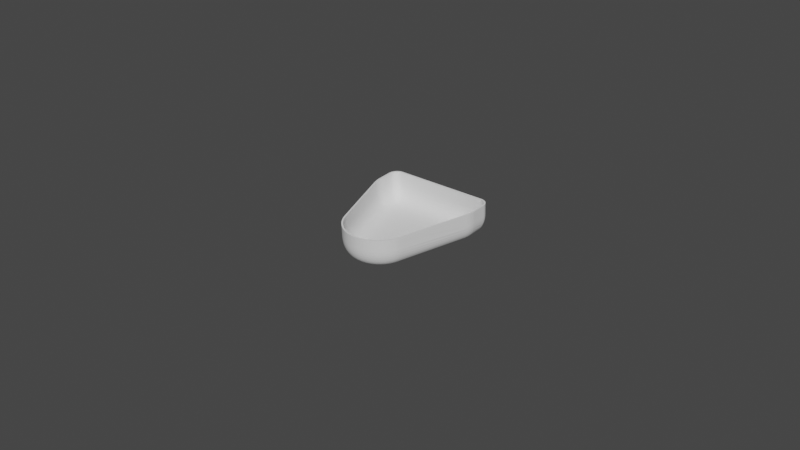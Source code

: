 # Source: smg_tactip_skin.blend  (saved by Blender 2.92.15; exported with 4.5.12 LTS)
import bpy
from mathutils import Matrix  # noqa: F401  (used for matrix-valued properties, if any)

bpy.ops.wm.read_factory_settings(use_empty=True)
scene = bpy.context.scene
scene.name = 'Scene'

# ---- collections
col_collection = bpy.data.collections.new('Collection'); scene.collection.children.link(col_collection)

# ---- world
world_world = bpy.data.worlds.new('World'); scene.world = world_world
world_world.use_nodes = True; world_world.node_tree.nodes.clear()
_N = world_world.node_tree.nodes; _L = world_world.node_tree.links
n0 = _N.new('ShaderNodeOutputWorld'); n0.name = 'World Output'; n0.location = (300, 300)
n1 = _N.new('ShaderNodeBackground'); n1.name = 'Background'; n1.location = (10, 300)
n1.inputs[0].default_value = (0.05088, 0.05088, 0.05088, 1.0)
_L.new(n1.outputs[0], n0.inputs[0])
n0.is_active_output = True
world_world.color = (0.05088, 0.05088, 0.05088)
world_world.use_sun_shadow = False
world_world.sun_shadow_jitter_overblur = 0.0

# ---- meshes
me_tb_skin_1_001 = bpy.data.meshes.new('TB skin-1.001')
me_tb_skin_1_001.from_pydata([(20.49, 2.728, -3.195), (20.49, 2.572, -15.32), (20.49, 4.981, -15.18), (20.49, 6.385, -3.195), (20.49, 5.987, -15.21), (20.38, 6.385, -16.03), (20.46, 5.685, -15.67), (20.49, 6.385, -15.44), (20.29, 2.775, -16.28), (20.06, 6.385, -16.77), (20.08, 2.771, -16.72), (19.41, 6.385, -17.52), (19.44, 2.769, -17.48), (19.04, 2.77, -17.77), (18.56, 6.385, -18.01), (18.12, 2.777, -18.13), (17.72, 6.385, -18.19), (17.63, 2.744, -18.19), (20.49, 6.385, 14.93), (20.44, 6.385, 15.37), (18.39, 6.385, 17.68), (20.26, 6.385, 15.98), (19.27, 6.385, 17.24), (19.89, 6.385, 16.63), (-13.2, 6.385, -9.847), (-14.32, 6.385, -9.105), (-15.17, 6.385, -8.373), (-15.99, 6.385, -7.541), (-16.79, 6.385, -6.493), (-17.34, 6.385, -5.597), (-17.75, 6.385, -4.763), (-18.1, 6.385, -3.906), (-18.4, 6.385, -2.893), (-18.65, 6.385, -1.594), (-18.73, 6.385, -0.4532), (-18.71, 6.385, 0.4605), (-18.59, 6.385, 1.556), (-18.34, 6.385, 2.745), (-18.03, 6.385, 3.687), (-17.64, 6.385, 4.623), (-17.06, 6.385, 5.689), (-16.35, 6.385, 6.712), (-15.7, 6.385, 7.454), (-15.19, 6.385, 7.974), (-14.46, 6.385, 8.599), (12.82, 6.385, -18.19), (11.75, 6.385, -18.09), (10.42, 6.385, -17.82), (-11.4, 6.385, -10.69), (-12.28, 6.385, -10.33), (-13.62, 6.385, 9.199), (-12.44, 6.385, 9.872), (-11.41, 6.385, 10.3), (10.24, 6.385, 17.37), (11.29, 6.385, 17.63), (12.61, 6.385, 17.8), (17.64, 6.385, 17.81), (20.49, 2.813, 14.97), (20.5, 5.991, 14.79), (20.47, 5.823, 15.18), (20.45, 5.541, 15.31), (20.46, 5.257, 15.26), (20.43, 2.791, 15.42), (20.48, 5.046, 15.06), (20.07, 2.77, 16.35), (19.02, 2.771, 17.39), (18.58, 2.775, 17.6), (17.65, 2.661, 17.8), (13.95, 4.983, 17.81), (12.93, 2.585, 17.8), (17.38, 5.327, 17.81), (17.22, 5.106, 17.81), (17.02, 4.995, 17.81), (13.57, 5.092, 17.81), (16.78, 4.994, 17.81), (13.75, 5.004, 17.81), (17.1, 5.944, 17.81), (16.9, 5.987, 17.81), (13.93, 5.988, 17.81), (17.26, 5.828, 17.81), (17.38, 5.627, 17.81), (13.44, 5.704, 17.81), (13.64, 5.926, 17.81), (13.43, 5.281, 17.81), (13.39, 5.476, 17.81), (10.29, 2.954, 17.38), (12.18, 2.549, 17.75), (11.35, 2.943, 17.64), (-11.18, 5.023, -10.77), (-11.07, 2.531, -10.81), (-18.72, 5.547, -0.692), (-18.73, 5.067, -0.4803), (-18.72, 5.148, 0.1814), (-18.73, 4.986, -0.252), (-18.72, 5.417, 0.3099), (-18.71, 2.808, 0.5075), (-18.73, 5.925, 0.05748), (-17.96, 5.152, 3.888), (-18.0, 5.334, 3.788), (-17.97, 5.771, 3.848), (-17.88, 5.958, 4.068), (-17.7, 5.064, 4.49), (-17.64, 2.566, 4.617), (-17.6, 5.448, 4.694), (-17.31, 2.507, 5.255), (-17.77, 5.979, 4.328), (-12.07, 2.356, 10.03), (-11.63, 2.902, 10.22), (-11.85, 5.454, 10.13), (-11.78, 5.725, 10.16), (-11.24, 4.996, 10.36), (-11.5, 5.001, 10.26), (-11.13, 5.925, 10.4), (-10.95, 5.716, 10.46), (-10.89, 5.415, 10.48), (-15.37, 5.028, 7.792), (-15.52, 2.798, 7.649), (-15.57, 5.548, 7.59), (-15.39, 5.925, 7.773), (-15.19, 4.981, 7.968), (-14.94, 5.81, 8.198), (-14.86, 5.637, 8.262), (-14.85, 5.39, 8.274), (-14.81, 2.852, 8.308), (-15.05, 5.937, 8.093), (-17.68, 2.537, -4.918), (-17.6, 5.454, -5.081), (-17.62, 5.69, -5.043), (-17.85, 2.848, -4.529), (-17.9, 5.938, -4.407), (-18.0, 5.415, -4.156), (-17.96, 5.148, -4.276), (-17.69, 5.897, -4.895), (-17.8, 5.987, -4.656), (-10.91, 5.334, -10.86), (-10.97, 5.771, -10.84), (-11.14, 5.925, -10.78), (-11.68, 5.1, -10.58), (-11.7, 2.628, -10.58), (-11.42, 4.983, -10.69), (-11.74, 5.797, -10.56), (-11.57, 5.939, -10.63), (-14.82, 2.831, -8.694), (-14.84, 5.454, -8.67), (-14.91, 5.765, -8.611), (-15.03, 5.92, -8.5), (-15.11, 5.003, -8.432), (-15.32, 4.996, -8.236), (-15.54, 5.716, -8.014), (-15.4, 5.925, -8.153), (-12.46, 2.525, 9.847), (-13.91, 2.64, 9.0), (-16.7, 2.568, 6.224), (-17.12, 2.88, 5.594), (-18.62, 2.524, 1.341), (-18.67, 2.972, -1.376), (-18.44, 2.629, -2.699), (-18.24, 2.88, -3.461), (-16.88, 2.526, -6.342), (-14.13, 2.545, -9.23), (-13.42, 2.857, -9.712), (11.27, 2.95, -18.01), (12.17, 2.832, -18.14), (13.8, 4.985, -18.19), (13.75, 5.967, -18.19), (13.53, 5.128, -18.19), (16.88, 5.993, -18.19), (13.57, 5.874, -18.19), (13.43, 5.691, -18.19), (13.39, 5.395, -18.19), (13.98, 5.981, -18.19), (16.93, 4.977, -18.19), (17.21, 5.092, -18.19), (17.38, 5.34, -18.19), (17.37, 5.641, -18.19), (17.2, 5.888, -18.19), (-8.337, -3.614, -5.113), (11.99, -3.614, 11.19), (-10.73, -3.615, -3.805), (-11.33, -3.615, 2.71), (18.41, -2.54, 14.0), (18.9, -2.141, 14.13), (17.36, -0.7786, 17.15), (20.46, 1.972, 15.03), (17.47, 1.975, 17.78), (17.64, 1.432, 17.73), (20.47, 2.005, 14.78), (20.39, 1.181, 14.93), (17.54, 0.759, 17.63), (20.26, 0.4596, 14.65), (20.22, 0.3479, 14.87), (17.45, 0.2287, 17.51), (20.05, -0.2729, 14.67), (17.38, -0.3191, 17.34), (19.88, -0.6759, 14.72), (19.75, -0.9665, 14.52), (17.32, -1.115, 16.98), (19.56, -1.305, 14.47), (19.27, -1.723, 14.37), (17.19, -1.522, 16.73), (17.04, -1.802, 16.52), (16.96, -2.091, 16.26), (16.99, -2.354, 15.96), (16.78, -2.598, 15.63), (16.71, -2.831, 15.24), (17.99, -2.803, 13.85), (17.54, -3.019, 13.84), (16.51, -3.02, 14.85), (16.3, -3.177, 14.45), (16.04, -3.322, 13.96), (15.48, -3.516, 12.94), (15.06, -3.576, 12.16), (14.24, -3.612, 11.52), (14.66, -3.595, 12.05), (15.08, -3.565, 12.49), (15.65, -3.451, 13.38), (17.24, -2.571, 15.6), (17.27, -2.003, 16.31), (17.57, -1.726, 16.5), (17.7, -1.391, 16.73), (17.84, -0.955, 16.97), (18.0, -0.4105, 17.2), (17.68, -0.2631, 17.33), (17.91, 0.3074, 17.48), (18.0, 0.9278, 17.6), (18.06, 1.606, 17.69), (18.1, 2.528, 17.74), (17.17, -2.746, 15.29), (17.45, -2.293, 15.93), (17.75, -1.922, 16.26), (18.36, 0.238, 17.32), (18.46, 0.878, 17.46), (18.52, 1.395, 17.53), (18.56, 1.962, 17.57), (16.27, -3.348, 13.76), (16.62, -3.204, 14.27), (16.83, -3.052, 14.68), (17.08, -2.9, 14.99), (17.72, -2.352, 15.73), (18.05, -1.983, 16.04), (18.05, -1.48, 16.53), (18.23, -1.041, 16.78), (18.41, -0.4857, 17.01), (18.78, 0.1904, 17.1), (18.9, 0.8436, 17.24), (18.96, 1.37, 17.31), (19.0, 1.948, 17.36), (18.31, -1.525, 16.35), (18.62, -0.9538, 16.62), (18.84, -0.4331, 16.79), (16.08, -3.431, 13.29), (17.13, -3.094, 14.31), (17.33, -2.912, 14.8), (17.67, -2.671, 15.18), (17.97, -2.382, 15.51), (18.2, -2.103, 15.77), (18.49, -1.782, 15.95), (18.67, -1.31, 16.29), (19.01, -0.9196, 16.32), (19.17, -0.4703, 16.48), (19.17, 0.166, 16.82), (19.4, 0.9095, 16.88), (19.22, 0.9992, 17.05), (19.42, 1.869, 17.05), (19.43, 2.77, 17.1), (18.2, -2.382, 15.27), (18.46, -2.103, 15.51), (18.98, -1.311, 15.98), (19.51, 0.1653, 16.48), (19.64, 0.8254, 16.6), (19.71, 1.357, 16.67), (19.76, 1.94, 16.72), (15.65, -3.516, 12.7), (16.54, -3.349, 13.36), (16.79, -3.251, 13.85), (17.36, -3.015, 14.38), (17.64, -2.872, 14.6), (17.96, -2.664, 14.86), (18.42, -2.352, 15.02), (18.69, -2.069, 15.23), (18.77, -1.772, 15.66), (19.24, -1.276, 15.64), (19.3, -0.9033, 15.98), (19.48, -0.456, 16.13), (19.79, 0.1885, 16.09), (19.92, 0.8417, 16.21), (20.0, 1.368, 16.27), (20.05, 1.946, 16.32), (19.78, 2.769, 16.75), (18.14, -2.629, 14.65), (19.01, -1.727, 15.34), (19.55, -0.854, 15.61), (19.67, -0.4254, 15.84), (16.18, -3.431, 12.92), (17.0, -3.221, 13.6), (17.45, -3.036, 14.07), (17.96, -2.804, 14.19), (18.31, -2.571, 14.43), (18.62, -2.293, 14.76), (18.9, -2.003, 14.93), (19.22, -1.647, 15.01), (19.47, -1.206, 15.28), (19.74, -0.7731, 15.21), (19.83, -0.3794, 15.53), (20.01, 0.2346, 15.67), (20.14, 0.8746, 15.77), (20.21, 1.39, 15.83), (20.26, 1.958, 15.87), (20.29, 2.773, 15.9), (18.64, -2.355, 14.35), (19.0, -2.004, 14.58), (19.39, -1.525, 14.73), (19.64, -1.103, 14.89), (19.99, -0.2936, 15.1), (20.16, 0.3025, 15.22), (20.29, 0.9228, 15.31), (20.36, 1.423, 15.36), (20.41, 1.977, 15.4), (18.68, -2.33, -14.55), (20.06, -0.2306, -15.09), (20.46, 1.885, -3.195), (20.44, 1.594, -15.16), (20.46, 1.885, 2.806), (20.36, 1.007, -15.29), (20.22, 0.2905, -15.14), (19.86, -0.7367, -14.99), (19.66, -1.149, -14.88), (19.35, -1.622, -14.75), (19.02, -2.013, -14.69), (18.38, -2.557, -14.54), (17.94, -2.826, -14.42), (17.44, -3.063, -14.17), (16.96, -3.234, -13.87), (16.53, -3.347, -13.82), (15.75, -3.499, -13.26), (15.34, -3.549, -12.96), (20.49, 2.643, 2.806), (12.93, -1.944, 16.4), (13.17, 1.618, 17.75), (13.18, 0.8657, 17.65), (13.07, 0.0775, 17.48), (13.02, -0.6158, 17.23), (13.14, -1.092, 17.0), (13.06, -1.536, 16.73), (12.92, -2.271, 16.06), (13.1, -2.581, 15.66), (13.17, -2.881, 15.15), (13.16, -3.104, 14.65), (13.14, -3.299, 14.06), (13.03, -3.405, 13.62), (13.17, -3.522, 12.92), (13.13, -3.614, 11.4), (13.17, -3.59, 12.17), (16.2, -3.289, -14.46), (17.64, 1.987, -18.16), (20.43, 1.719, -15.52), (17.6, 1.389, -18.11), (17.52, 0.7295, -18.01), (17.49, 0.3064, -17.92), (17.41, -0.1419, -17.79), (17.33, -0.5145, -17.66), (17.2, -1.056, -17.41), (17.1, -1.568, -17.09), (16.95, -1.968, -16.76), (17.08, -2.228, -16.49), (16.88, -2.483, -16.18), (16.85, -2.694, -15.87), (15.33, -3.52, -13.32), (14.5, -3.603, -12.26), (13.82, -3.616, -11.55), (16.21, -3.422, -13.49), (18.28, -2.571, -14.94), (18.8, -2.205, -14.88), (19.08, -1.904, -15.01), (19.35, -1.562, -15.14), (19.64, -1.099, -15.29), (19.82, -0.7188, -15.39), (19.99, -0.2889, -15.5), (20.17, 0.3075, -15.61), (20.29, 0.9279, -15.7), (20.3, 1.411, -15.99), (20.34, 1.972, -16.03), (20.44, 2.594, -15.78), (17.98, -2.746, -14.87), (18.62, -2.293, -15.15), (18.99, -1.906, -15.37), (19.33, -1.44, -15.58), (19.57, -1.002, -15.74), (19.81, -0.4515, -15.91), (20.01, 0.238, -16.06), (20.14, 0.878, -16.16), (14.97, -3.579, -12.7), (17.0, -3.198, -14.25), (17.32, -3.061, -14.61), (17.68, -2.9, -14.78), (18.42, -2.352, -15.42), (18.78, -1.974, -15.68), (19.11, -1.512, -15.93), (19.35, -1.072, -16.11), (19.58, -0.5124, -16.31), (19.79, 0.1905, -16.48), (20.06, 1.062, -16.44), (20.16, 1.954, -16.49), (19.89, 1.007, -16.73), (19.9, 1.872, -16.92), (16.04, -3.424, -13.78), (17.49, -2.912, -15.03), (17.86, -2.671, -15.37), (18.2, -2.382, -15.67), (18.46, -2.103, -15.9), (18.7, -1.775, -16.12), (18.98, -1.31, -16.37), (19.16, -0.9154, -16.54), (19.33, -0.4663, -16.7), (19.51, 0.166, -16.87), (19.47, 0.8236, -17.17), (19.73, 0.9139, -16.91), (19.6, 1.681, -17.25), (19.79, 2.77, -17.13), (16.66, -3.255, -14.38), (17.96, -2.382, -15.9), (18.19, -2.103, -16.16), (18.42, -1.776, -16.4), (18.67, -1.311, -16.68), (18.84, -0.9156, -16.86), (19.0, -0.4669, -17.03), (19.17, 0.1654, -17.21), (19.41, 1.94, -17.46), (16.77, -3.166, -14.71), (17.06, -3.015, -15.06), (17.29, -2.872, -15.34), (17.55, -2.664, -15.66), (17.71, -2.352, -16.12), (17.91, -2.069, -16.39), (18.11, -1.74, -16.66), (18.33, -1.276, -16.94), (18.48, -0.8827, -17.13), (18.63, -0.4376, -17.31), (18.78, 0.1886, -17.49), (19.1, 0.8315, -17.49), (19.17, 1.361, -17.56), (19.0, 1.946, -17.74), (17.34, -2.629, -15.84), (18.68, 0.8562, -17.74), (18.74, 1.378, -17.81), (15.7, -3.451, -13.76), (15.99, -3.372, -14.14), (16.42, -3.152, -14.9), (16.63, -2.994, -15.29), (16.8, -2.86, -15.56), (17.29, -2.44, -16.17), (17.56, -2.1, -16.52), (17.78, -1.67, -16.88), (17.97, -1.206, -17.17), (18.1, -0.8173, -17.35), (18.22, -0.3793, -17.53), (18.36, 0.2346, -17.71), (18.37, 1.05, -17.91), (18.56, 1.958, -17.96), (18.59, 2.773, -17.99), (17.31, -1.904, -16.78), (17.43, -1.565, -17.05), (17.58, -1.103, -17.34), (17.69, -0.7212, -17.52), (17.79, -0.2936, -17.69), (17.91, 0.3025, -17.86), (18.0, 0.9228, -17.99), (18.05, 1.423, -18.06), (18.09, 1.977, -18.1), (10.18, 1.876, 17.31), (10.88, 2.144, 17.52), (12.64, 0.6573, 17.6), (12.69, 1.302, 17.71), (12.56, 1.898, 17.75), (11.95, -2.153, 16.11), (12.55, -2.571, 15.66), (12.6, -2.922, 15.05), (12.4, -3.134, 14.53), (12.42, -3.293, 14.04), (11.98, -3.439, 13.34), (12.5, -3.532, 12.8), (11.89, 0.6814, 17.53), (11.53, -2.472, 15.64), (11.59, -2.667, 15.36), (11.94, -2.922, 14.97), (11.63, 2.016, 17.66), (11.18, 0.6836, 17.41), (12.59, -0.03858, 17.42), (12.07, -0.03831, 17.37), (11.54, -0.03848, 17.3), (10.85, 0.319, 17.25), (10.88, -0.3856, 17.04), (10.25, 0.2747, 17.07), (10.29, -0.2868, 16.91), (12.26, -0.5481, 17.21), (11.59, -0.7204, 17.05), (12.62, -1.041, 17.02), (12.11, -1.041, 16.97), (11.64, -1.344, 16.72), (10.95, -1.041, 16.76), (11.04, -1.63, 16.4), (10.44, -1.275, 16.47), (12.43, -1.649, 16.62), (11.58, -1.835, 16.35), (10.73, -2.02, 15.96), (10.53, -1.697, 16.2), (10.95, -2.27, 15.76), (10.86, -2.605, 15.27), (11.35, -3.146, 14.28), (11.17, -2.983, 14.65), (11.46, -3.302, 13.81), (11.15, -2.816, 14.99), (11.56, -3.519, 12.68), (11.91, -3.591, 11.97), (12.13, 1.378, 17.67), (11.49, 1.325, 17.57), (10.79, 1.338, 17.43), (10.27, 0.9343, 17.22), (10.36, -0.8046, 16.71), (12.7, -3.592, -12.5), (12.73, -3.431, -13.87), (12.8, -3.315, -14.38), (12.83, -3.162, -14.87), (12.72, -2.94, -15.41), (12.96, -2.707, -15.85), (12.72, -2.422, -16.26), (12.72, -2.075, -16.66), (12.98, -1.678, -17.01), (12.95, -1.252, -17.3), (12.94, -0.8853, -17.49), (12.96, -0.4716, -17.68), (12.87, 0.1784, -17.89), (12.91, 0.9157, -18.05), (12.97, 1.698, -18.14), (12.95, 2.56, -18.19), (12.38, 2.007, -18.14), (10.19, 2.015, -17.71), (10.15, 2.706, -17.72), (10.16, -0.8596, -17.0), (10.33, -1.242, -16.84), (10.08, 0.1594, -17.37), (10.19, 0.6773, -17.54), (11.03, -3.194, -14.42), (11.01, -2.623, -15.68), (10.59, -2.395, -15.87), (10.42, -2.061, -16.21), (10.7, -2.806, -15.25), (10.87, -3.043, -14.79), (11.58, -3.427, -13.68), (11.18, -3.328, -14.0), (11.54, -3.525, -13.0), (11.78, -3.59, -12.3), (12.07, -3.614, -11.62), (10.14, 1.31, -17.63), (10.22, -0.4737, -17.2), (10.31, -1.681, -16.53), (10.73, 2.509, -17.88), (11.08, 0.6553, -17.77), (11.04, -2.019, -16.44), (11.13, -2.366, -16.08), (11.36, -2.922, -15.23), (11.72, -3.134, -14.8), (11.87, -3.293, -14.34), (12.53, -3.53, -13.22), (11.86, -2.366, -16.24), (12.21, -2.667, -15.86), (12.01, -2.922, -15.36), (11.62, 2.096, -18.05), (11.92, 0.6836, -17.93), (12.28, 0.3191, -17.89), (10.85, -1.043, -17.12), (11.02, -0.6931, -17.34), (11.66, -0.7204, -17.45), (12.33, -0.3855, -17.67), (12.35, -1.041, -17.38), (11.71, -1.344, -17.12), (10.8, -1.63, -16.72), (11.27, -1.63, -16.84), (11.78, -1.895, -16.72), (12.39, -1.63, -17.01), (10.94, 1.435, -17.87), (11.66, 1.325, -17.99), (12.38, 1.325, -18.08), (10.58, -0.03859, -17.47), (11.1, -0.03829, -17.6), (11.62, -0.0385, -17.7), (-8.541, -3.59, 5.247), (-8.999, -3.529, 5.882), (-8.539, -3.615, 4.41), (-12.88, 2.507, -10.02), (-13.59, 2.067, -9.579), (-16.05, 2.569, -7.454), (-16.43, 2.65, -6.992), (-18.03, 2.539, -4.075), (-18.28, 2.067, -3.266), (-16.24, -2.757, -1.28), (-16.46, -2.666, -0.3145), (-16.87, -2.366, -0.6268), (-17.18, -2.08, -0.7296), (-18.7, 2.036, 0.005203), (-18.73, 2.836, -0.1689), (-18.08, 2.591, 3.545), (-17.84, 2.624, 4.161), (-16.0, 2.577, 7.129), (-14.21, 0.8231, 8.59), (-13.58, 0.6574, 8.994), (-13.77, 1.438, 9.016), (-12.89, 0.6805, 9.419), (-12.87, 1.156, 9.521), (-13.14, 2.528, 9.486), (-10.9, 0.6809, 10.28), (-10.41, 1.31, 10.53), (-11.09, 2.504, 10.41), (-10.42, -3.483, 5.725), (-11.6, 0.6214, 10.02), (-11.59, 1.324, 10.14), (-9.122, -3.432, 6.491), (-10.62, -3.391, 6.169), (-12.08, 0.9817, 9.881), (-11.8, -3.254, 6.106), (-10.62, -3.25, 6.766), (-9.393, -3.348, 6.827), (-11.49, -3.133, 6.711), (-10.0, -3.133, 7.371), (-12.41, -3.009, 6.486), (-10.9, -2.997, 7.391), (-14.48, 2.085, 8.55), (-13.36, -2.922, 5.936), (-11.98, -2.923, 6.996), (-9.867, -2.922, 7.928), (-14.64, 1.36, 8.349), (-14.81, 0.6852, 8.059), (-13.57, -2.757, 6.163), (-12.64, -2.757, 6.929), (-11.96, -2.666, 7.546), (-11.08, -2.757, 7.82), (-10.29, -2.666, 8.285), (-15.5, 2.065, 7.633), (-15.01, 2.007, 8.097), (-15.25, 1.325, 7.798), (-10.2, -2.08, 9.082), (-10.98, -2.08, 8.823), (-11.74, -2.08, 8.493), (-12.4, -2.097, 8.122), (-13.2, -2.065, 7.65), (-13.94, -2.08, 7.032), (-14.42, -2.08, 6.577), (-14.95, -2.068, 6.015), (-10.11, -2.366, 8.779), (-11.32, -2.366, 8.343), (-12.17, -2.365, 7.91), (-12.98, -2.366, 7.395), (-13.97, -2.366, 6.579), (-14.77, -2.33, 5.776), (-11.2, -2.572, 8.09), (-12.82, -2.572, 7.17), (-13.78, -2.572, 6.378), (-14.5, -2.571, 5.603), (-16.11, 1.75, 6.93), (-15.74, 1.354, 7.295), (-11.24, 1.693, 10.31), (-12.56, 1.694, 9.75), (-13.31, 1.694, 9.337), (-16.38, 2.535, 6.659), (-16.19, 0.9088, 6.673), (-15.85, 0.6881, 7.017), (-15.35, 0.6392, 7.536), (-16.56, 0.6547, 6.102), (-16.96, 0.6584, 5.472), (-17.3, 0.6214, 4.856), (-17.58, 0.9817, 4.435), (-17.89, 0.8931, 3.65), (-18.02, 0.6574, 3.145), (-18.32, 2.577, 2.787), (-18.22, 0.6574, 2.418), (-18.51, 2.59, 1.993), (-18.42, 0.8621, 1.653), (-18.44, 0.6618, 1.235), (-18.67, 2.067, 0.694), (-18.52, 0.6618, 0.4851), (-15.83, -2.997, -0.308), (-16.51, 1.668, 6.407), (-16.93, 1.693, 5.804), (-17.66, 1.693, 4.463), (-17.92, 1.693, 3.85), (-18.14, 1.693, 3.223), (-18.38, 1.693, 2.394), (-18.54, 1.693, 1.549), (-18.72, 2.54, -0.6935), (-18.59, 0.9621, -0.3636), (-18.5, 0.6781, -1.158), (-15.77, -2.997, -1.224), (-18.57, 2.547, -2.041), (-18.4, 0.6585, -1.942), (-15.15, -3.25, -0.3015), (-16.01, -2.757, -2.461), (-18.22, 0.6859, -2.836), (-15.1, -3.25, -1.142), (-15.56, -2.997, -2.342), (-18.48, 2.027, -2.41), (-15.49, -2.857, -3.457), (-17.92, 0.6856, -3.829), (-14.44, -3.417, -1.062), (-14.9, -3.25, -2.167), (-15.37, -2.757, -4.139), (-17.7, 0.6574, -4.4), (-15.03, -3.068, -3.345), (-17.46, 0.6763, -4.95), (-17.3, 2.095, -5.618), (-17.33, 2.97, -5.615), (-17.18, 0.6585, -5.489), (-14.25, -3.417, -1.998), (-14.56, -3.25, -3.151), (-14.67, -2.997, -4.431), (-14.75, -2.757, -5.174), (-16.82, 0.8268, -6.165), (-17.1, -2.08, -1.554), (-16.93, -2.067, -2.504), (-16.53, -2.324, -2.883), (-16.67, -2.08, -3.321), (-16.37, -2.08, -4.09), (-16.01, -2.08, -4.832), (-15.67, -2.08, -5.402), (-16.7, -2.366, -1.984), (-16.15, -2.366, -3.815), (-15.57, -2.366, -4.959), (-16.53, -2.572, -1.317), (-16.29, -2.572, -2.537), (-15.89, -2.572, -3.708), (-15.33, -2.572, -4.818), (-16.47, 0.9765, -6.707), (-16.1, 0.6856, -7.107), (-15.7, 0.6574, -7.57), (-15.37, 2.063, -8.15), (-15.55, 2.573, -8.006), (-15.17, 0.6574, -8.111), (-14.88, 2.055, -8.609), (-14.73, 0.6763, -8.519), (-14.28, 0.8261, -8.927), (-13.65, 0.6618, -9.338), (-13.04, 0.6377, -9.712), (-12.34, 2.939, -10.3), (-12.41, 0.6574, -10.05), (-12.24, 2.063, -10.32), (-11.7, 0.862, -10.41), (-11.3, 0.6584, -10.53), (-10.9, 0.8674, -10.71), (-10.87, -0.03849, 10.1), (-11.57, -0.03847, 9.848), (-12.27, 0.3192, 9.648), (-12.2, -0.3855, 9.443), (-12.9, -0.03849, 9.205), (-13.53, -0.03851, 8.816), (-14.14, -0.03845, 8.383), (-14.71, -0.03848, 7.91), (-15.25, -0.03848, 7.4), (-15.86, -0.03878, 6.737), (-16.4, -0.03845, 6.018), (-16.81, -0.03846, 5.395), (-17.17, -0.03848, 4.746), (-17.57, 0.3192, 4.137), (-17.38, -0.3855, 4.029), (-17.75, -0.03849, 3.387), (-17.98, -0.03847, 2.679), (-18.15, -0.03845, 1.956), (-18.27, -0.03848, 1.222), (-18.34, -0.03848, 0.4844), (-18.46, 0.3237, -0.3175), (-18.25, -0.3855, -0.3335), (-18.32, -0.03847, -1.163), (-18.23, -0.03847, -1.901), (-18.09, -0.03849, -2.631), (-18.0, 0.3192, -3.352), (-17.78, -0.3855, -3.313), (-17.66, -0.03849, -4.046), (-17.37, -0.03848, -4.729), (-17.03, -0.03851, -5.393), (-16.65, -0.03849, -6.033), (-16.33, 0.3192, -6.682), (-16.14, -0.3855, -6.573), (-15.77, -0.03849, -7.221), (-15.27, -0.03848, -7.767), (-14.73, -0.03847, -8.28), (-14.16, -0.03848, -8.755), (-13.56, -0.03848, -9.188), (-12.93, -0.03848, -9.578), (-12.28, -0.03849, -9.924), (-11.6, -0.03848, -10.23), (-10.9, -0.03846, -10.48), (-10.79, -0.7204, 9.86), (-11.48, -0.7204, 9.613), (-12.78, -0.7204, 8.985), (-13.39, -0.7204, 8.605), (-13.99, -0.7204, 8.182), (-14.55, -0.7204, 7.72), (-15.07, -0.7204, 7.222), (-15.66, -0.7207, 6.574), (-16.2, -0.7204, 5.873), (-16.59, -0.7204, 5.264), (-16.95, -0.7204, 4.63), (-17.52, -0.7204, 3.303), (-17.73, -0.7204, 2.611), (-17.9, -0.7204, 1.905), (-18.02, -0.7204, 1.189), (-18.09, -0.7204, 0.468), (-18.07, -0.7204, -1.141), (-17.98, -0.7204, -1.862), (-17.84, -0.7204, -2.574), (-17.42, -0.7204, -3.956), (-17.14, -0.7204, -4.624), (-16.81, -0.7204, -5.272), (-16.44, -0.7204, -5.896), (-15.58, -0.7204, -7.057), (-15.09, -0.7204, -7.59), (-14.57, -0.7204, -8.091), (-14.01, -0.7204, -8.555), (-13.42, -0.7204, -8.978), (-12.8, -0.7204, -9.359), (-12.17, -0.7204, -9.697), (-11.5, -0.7204, -9.991), (-10.82, -0.7204, -10.24), (-10.69, -1.344, 9.544), (-11.35, -1.344, 9.305), (-12.07, -1.041, 9.18), (-11.91, -1.63, 8.846), (-12.62, -1.344, 8.697), (-13.21, -1.344, 8.329), (-13.78, -1.344, 7.919), (-14.33, -1.344, 7.471), (-14.84, -1.344, 6.989), (-15.41, -1.345, 6.362), (-15.93, -1.344, 5.682), (-16.31, -1.344, 5.092), (-16.65, -1.344, 4.478), (-17.11, -1.041, 3.913), (-16.77, -1.63, 3.766), (-17.2, -1.344, 3.192), (-17.41, -1.344, 2.523), (-17.58, -1.344, 1.838), (-17.69, -1.344, 1.144), (-17.76, -1.344, 0.4464), (-17.96, -1.041, -0.3303), (-17.59, -1.63, -0.3263), (-17.74, -1.344, -1.112), (-17.65, -1.344, -1.81), (-17.52, -1.344, -2.5), (-17.5, -1.041, -3.228), (-17.15, -1.63, -3.121), (-17.11, -1.344, -3.839), (-16.84, -1.344, -4.485), (-16.52, -1.344, -5.114), (-16.16, -1.344, -5.718), (-15.9, -1.041, -6.4), (-15.61, -1.63, -6.18), (-15.33, -1.344, -6.842), (-14.85, -1.344, -7.359), (-14.34, -1.344, -7.844), (-13.8, -1.344, -8.293), (-13.23, -1.344, -8.703), (-12.64, -1.344, -9.072), (-12.02, -1.344, -9.399), (-11.38, -1.344, -9.685), (-10.72, -1.344, -9.925), (-10.92, -1.764, 9.15), (-12.76, -1.764, 8.265), (-13.6, -1.761, 7.68), (-14.38, -1.764, 7.018), (-15.18, -1.762, 6.168), (-15.59, -1.895, 5.445), (-16.23, -1.764, 4.643), (-15.81, -2.08, 4.788), (-16.13, -2.08, 4.209), (-16.41, -2.08, 3.611), (-16.82, -1.895, 3.055), (-17.21, -1.764, 2.113), (-16.92, -2.047, 2.214), (-17.44, -1.764, 0.7667), (-17.19, -2.08, 0.1627), (-17.44, -1.761, -1.084), (-17.3, -1.764, -2.099), (-16.7, -1.764, -4.048), (-16.09, -1.764, -5.267), (-15.29, -2.08, -5.947), (-14.88, -1.764, -6.903), (-14.88, -2.08, -6.462), (-14.43, -2.08, -6.949), (-14.14, -1.761, -7.618), (-13.95, -2.08, -7.406), (-13.35, -1.764, -8.261), (-13.33, -2.047, -7.956), (-12.49, -1.761, -8.81), (-11.74, -1.814, -9.152), (-11.01, -2.081, -9.199), (-10.62, -1.764, -9.642), (-10.37, -2.077, -9.424), (-8.968, -3.567, -5.902), (-9.279, -3.416, -6.929), (-16.83, 1.156, 5.851), (-17.3, 1.487, 5.137), (-18.28, 1.155, 2.565), (-18.6, 1.325, 0.7877), (-18.64, 1.325, 0.03784), (-18.67, 1.693, -0.7129), (-18.61, 1.804, -1.538), (-18.42, 1.325, -2.413), (-18.24, 1.325, -3.153), (-18.05, 1.325, -3.786), (-18.03, 1.903, -3.985), (-17.81, 1.325, -4.408), (-17.65, 1.488, -4.833), (-17.23, 1.325, -5.609), (-16.87, 1.693, -6.282), (-16.43, 1.693, -6.907), (-15.89, 1.693, -7.57), (-15.34, 1.325, -8.095), (-14.85, 1.325, -8.55), (-14.28, 1.693, -9.062), (-13.64, 1.325, -9.472), (-12.92, 1.693, -9.946), (-12.23, 1.325, -10.26), (-11.63, 1.693, -10.55), (-10.91, 1.693, -10.81), (-18.56, 1.155, -1.374), (-15.84, 1.156, -7.53), (-12.89, 1.156, -9.893), (-14.16, -2.842, 5.317), (-13.02, -3.133, 5.579), (-10.37, -3.568, 4.957), (-12.47, -3.302, 5.368), (-11.59, -3.417, 5.45), (-10.13, -3.606, 4.291), (-13.66, -3.133, 4.896), (-11.81, -3.522, 4.479), (-12.46, -3.425, 4.666), (-13.12, -3.348, 4.443), (-11.81, -3.591, 3.338), (-12.66, -3.534, 3.335), (-13.37, -3.417, 3.59), (-13.93, -3.25, 3.955), (-14.5, -2.997, 4.328), (-14.89, -2.757, 4.585), (-15.14, -2.572, 4.746), (-15.38, -2.329, 4.961), (-12.44, -3.606, 1.496), (-13.12, -3.566, 1.744), (-13.62, -3.506, 1.925), (-13.94, -3.417, 2.542), (-14.43, -3.25, 3.041), (-15.05, -2.997, 3.333), (-15.47, -2.757, 3.534), (-15.74, -2.572, 3.66), (-15.99, -2.366, 3.778), (-14.73, -3.25, 2.313), (-15.37, -2.997, 2.542), (-15.96, -2.666, 2.751), (-16.41, -2.31, 2.914), (-14.3, -3.417, 1.411), (-14.95, -3.25, 1.568), (-15.61, -2.997, 1.728), (-16.07, -2.757, 1.839), (-16.35, -2.572, 1.907), (-16.66, -2.325, 2.023), (-17.09, -2.08, 1.231), (-13.08, -3.591, -0.2894), (-13.61, -3.55, -0.2901), (-13.98, -3.506, -0.294), (-14.49, -3.417, 0.184), (-15.12, -3.25, 0.5368), (-15.8, -2.997, 0.6043), (-16.27, -2.757, 0.6515), (-16.56, -2.572, 0.6804), (-16.83, -2.366, 0.7075), (-13.48, -3.507, -2.703), (-14.09, -3.25, -4.084), (-13.95, -3.417, -2.896), (-12.99, -3.567, -2.5), (-12.36, -3.613, -1.445), (-13.51, -3.417, -3.747), (-11.7, -3.594, -3.789), (-12.16, -3.529, -4.431), (-12.97, -3.417, -4.53), (-13.49, -3.25, -4.942), (-14.03, -2.997, -5.366), (-14.63, -2.572, -5.84), (-14.84, -2.366, -6.012), (-14.01, -2.757, -6.11), (-12.33, -3.417, -5.23), (-12.79, -3.25, -5.709), (-13.14, -3.068, -6.075), (-13.42, -2.856, -6.459), (-13.79, -2.572, -6.753), (-13.98, -2.366, -6.953), (-10.44, -3.591, -4.901), (-10.83, -3.529, -5.522), (-11.59, -3.417, -5.838), (-11.99, -3.25, -6.376), (-12.38, -2.997, -6.929), (-12.66, -2.757, -7.307), (-12.83, -2.572, -7.547), (-13.32, -2.324, -7.588), (-12.46, -2.366, -8.127), (-12.56, -2.099, -8.422), (-10.47, -3.424, -6.469), (-11.1, -3.25, -6.924), (-11.42, -2.997, -7.526), (-11.64, -2.757, -7.938), (-11.78, -2.572, -8.199), (-11.68, -2.256, -8.707), (-9.156, -3.501, -6.452), (-9.844, -3.302, -7.258), (-10.27, -3.133, -7.673), (-10.44, -2.923, -8.132), (-10.54, -2.757, -8.426), (-10.64, -2.572, -8.704), (-10.8, -2.329, -8.991)], [], [(8, 9, 5), (314, 190, 315), (990, 997, 989), (957, 953, 958), (518, 821, 501), (232, 246, 233), (688, 90, 155), (57, 58, 18), (63, 57, 18), (4, 7, 3), (58, 4, 3), (768, 769, 805), (708, 709, 158), (122, 121, 120), (122, 120, 123), (120, 124, 123), (93, 96, 34), (96, 35, 34), (107, 108, 106), (1005, 1013, 1012), (895, 550, 551), (539, 570, 576), (458, 467, 468), (755, 794, 754), (131, 130, 129), (179, 976, 178), (168, 166, 175), (625, 634, 628), (7, 6, 5), (5, 382, 8), (454, 437, 436), (9, 10, 418), (292, 282, 291), (11, 12, 13), (418, 11, 9), (960, 955, 961), (16, 15, 17), (575, 570, 571), (650, 642, 643), (766, 677, 679), (60, 59, 19), (19, 59, 18), (62, 61, 60), (63, 61, 62), (57, 63, 62), (60, 19, 62), (306, 315, 316), (683, 104, 102), (64, 23, 288), (468, 17, 15), (264, 22, 65), (893, 555, 545), (66, 20, 226), (707, 908, 909), (56, 80, 70), (56, 70, 67), (67, 71, 72), (78, 55, 82), (67, 70, 71), (69, 68, 75), (76, 56, 77), (75, 73, 69), (78, 56, 55), (56, 76, 79), (56, 79, 80), (55, 81, 82), (73, 83, 69), (83, 84, 69), (69, 84, 55), (55, 84, 81), (221, 223, 222), (21, 62, 19), (930, 932, 935), (95, 35, 94), (33, 90, 34), (601, 97, 98), (38, 99, 100), (38, 100, 39), (39, 103, 104), (100, 105, 39), (51, 108, 109), (713, 729, 714), (42, 118, 43), (371, 372, 329), (120, 121, 44), (121, 122, 44), (29, 126, 127), (31, 30, 129), (31, 130, 593), (593, 130, 131), (29, 127, 30), (30, 127, 132), (30, 133, 129), (137, 139, 138), (936, 945, 944), (143, 144, 25), (145, 26, 144), (144, 26, 25), (359, 465, 464), (26, 149, 27), (27, 149, 148), (106, 108, 51), (106, 51, 150), (746, 920, 921), (50, 151, 609), (461, 361, 462), (123, 44, 122), (116, 117, 42), (116, 42, 603), (657, 632, 656), (621, 613, 616), (40, 153, 152), (354, 534, 17), (584, 572, 571), (35, 95, 154), (879, 723, 716), (155, 33, 692), (1004, 1010, 1003), (31, 593, 157), (709, 126, 29), (298, 279, 278), (513, 351, 352), (591, 27, 734), (142, 143, 25), (25, 159, 142), (529, 573, 530), (49, 741, 589), (728, 718, 724), (537, 47, 556), (556, 47, 161), (46, 161, 47), (462, 454, 453), (45, 534, 162), (164, 45, 170), (534, 165, 163), (166, 45, 16), (45, 164, 167), (45, 167, 168), (45, 168, 169), (169, 165, 534), (45, 169, 534), (17, 171, 172), (17, 173, 16), (16, 173, 174), (16, 174, 175), (16, 175, 166), (172, 173, 17), (351, 369, 212), (369, 351, 177), (184, 67, 69), (183, 186, 57), (184, 185, 67), (183, 187, 186), (67, 20, 56), (192, 189, 190), (309, 180, 181), (184, 69, 338), (575, 571, 572), (539, 576, 555), (708, 158, 911), (768, 805, 841), (139, 89, 138), (860, 890, 859), (915, 735, 914), (434, 423, 422), (921, 537, 536), (204, 237, 227), (844, 716, 878), (834, 799, 761), (390, 378, 389), (394, 331, 393), (225, 232, 233), (410, 396, 409), (507, 648, 636), (934, 938, 937), (388, 376, 387), (222, 193, 182), (217, 200, 201), (216, 238, 228), (496, 343, 342), (436, 425, 424), (733, 915, 914), (210, 250, 215), (465, 357, 466), (406, 383, 394), (227, 253, 216), (508, 484, 509), (194, 312, 195), (440, 441, 427), (747, 614, 748), (429, 449, 430), (749, 614, 618), (210, 293, 250), (339, 472, 471), (888, 890, 1001), (337, 474, 344), (260, 261, 262), (927, 929, 932), (234, 274, 235), (235, 274, 251), (251, 275, 252), (252, 275, 276), (594, 593, 907), (407, 420, 408), (421, 408, 420), (896, 550, 1008), (727, 717, 718), (750, 791, 823), (261, 269, 270), (263, 270, 271), (433, 422, 421), (249, 258, 259), (263, 246, 245), (263, 245, 262), (262, 245, 244), (1007, 890, 891), (257, 247, 256), (467, 444, 457), (395, 409, 396), (251, 236, 235), (214, 272, 210), (250, 273, 234), (290, 299, 300), (936, 943, 935), (645, 646, 652), (627, 931, 926), (13, 427, 441), (413, 426, 414), (989, 996, 988), (471, 340, 339), (657, 652, 653), (252, 227, 237), (268, 259, 283), (429, 393, 428), (211, 214, 213), (250, 293, 273), (296, 297, 289), (21, 64, 308), (902, 901, 599), (505, 821, 863), (294, 206, 295), (297, 309, 298), (325, 375, 376), (298, 310, 299), (299, 310, 300), (611, 492, 517), (302, 313, 303), (423, 410, 422), (282, 259, 258), (348, 477, 478), (711, 712, 974), (295, 275, 251), (361, 530, 360), (272, 214, 211), (326, 374, 375), (187, 316, 315), (783, 739, 784), (653, 646, 647), (645, 651, 644), (195, 312, 197), (197, 312, 311), (197, 311, 198), (198, 310, 181), (256, 266, 280), (637, 658, 659), (309, 297, 180), (643, 651, 650), (1, 320, 321), (320, 322, 321), (730, 911, 912), (189, 324, 323), (154, 36, 35), (751, 749, 607), (607, 618, 608), (383, 329, 330), (780, 778, 731), (624, 622, 628), (329, 180, 205), (363, 525, 526), (243, 249, 260), (331, 294, 332), (600, 91, 688), (211, 335, 272), (272, 335, 334), (335, 211, 391), (391, 211, 368), (368, 212, 369), (336, 57, 186), (557, 583, 541), (338, 185, 184), (37, 675, 673), (188, 339, 191), (183, 62, 317), (996, 1005, 1004), (934, 926, 931), (160, 25, 24), (200, 199, 343), (917, 740, 739), (609, 51, 50), (554, 570, 538), (204, 346, 207), (682, 153, 104), (672, 685, 899), (861, 892, 891), (210, 350, 214), (351, 212, 352), (212, 213, 352), (352, 213, 214), (355, 1, 321), (355, 321, 323), (232, 224, 231), (956, 967, 966), (391, 520, 367), (355, 380, 381), (606, 630, 604), (332, 392, 331), (331, 392, 393), (247, 248, 241), (330, 394, 383), (361, 463, 462), (983, 982, 714), (715, 910, 911), (375, 387, 376), (363, 527, 362), (670, 684, 671), (785, 742, 786), (379, 390, 380), (419, 332, 333), (208, 346, 347), (650, 654, 649), (470, 515, 485), (701, 908, 705), (349, 480, 350), (914, 913, 733), (835, 873, 872), (373, 328, 372), (372, 328, 318), (372, 318, 329), (371, 395, 384), (877, 840, 842), (158, 912, 911), (776, 707, 710), (678, 901, 900), (746, 553, 541), (453, 461, 462), (389, 401, 390), (402, 10, 8), (370, 405, 333), (236, 252, 237), (383, 407, 371), (238, 253, 254), (13, 14, 11), (347, 209, 208), (971, 596, 970), (401, 380, 390), (667, 681, 897), (416, 415, 417), (710, 777, 776), (599, 95, 600), (633, 634, 655), (332, 273, 333), (578, 575, 579), (406, 429, 430), (253, 276, 277), (531, 359, 530), (238, 229, 228), (37, 601, 38), (830, 797, 831), (302, 301, 312), (417, 427, 12), (276, 289, 277), (278, 266, 265), (566, 522, 561), (563, 368, 519), (411, 397, 410), (984, 885, 991), (381, 8, 382), (406, 394, 393), (335, 367, 334), (542, 562, 549), (277, 278, 265), (587, 613, 927), (64, 271, 287), (334, 367, 445), (446, 353, 419), (430, 442, 431), (511, 629, 509), (757, 796, 756), (427, 417, 440), (380, 402, 381), (601, 684, 602), (1009, 542, 549), (445, 446, 405), (295, 276, 275), (950, 955, 954), (694, 965, 966), (443, 457, 444), (405, 334, 445), (391, 367, 335), (489, 481, 486), (460, 362, 461), (457, 466, 467), (412, 425, 413), (458, 441, 444), (451, 433, 432), (450, 432, 442), (365, 442, 366), (400, 388, 399), (338, 188, 185), (107, 110, 111), (484, 475, 483), (581, 557, 580), (67, 226, 20), (274, 295, 251), (898, 670, 669), (364, 450, 365), (469, 470, 85), (582, 533, 532), (472, 338, 473), (473, 338, 69), (778, 715, 730), (233, 226, 225), (475, 482, 483), (1007, 1013, 1006), (476, 484, 477), (349, 478, 479), (352, 480, 513), (753, 631, 754), (599, 688, 902), (471, 514, 481), (490, 517, 492), (573, 585, 569), (703, 706, 712), (341, 340, 487), (565, 524, 523), (494, 487, 488), (221, 182, 220), (310, 309, 181), (502, 496, 497), (502, 497, 498), (741, 743, 589), (449, 524, 366), (474, 502, 503), (687, 678, 900), (504, 500, 505), (470, 87, 85), (472, 473, 514), (355, 379, 380), (514, 485, 515), (463, 455, 454), (516, 470, 469), (498, 495, 499), (486, 515, 516), (517, 516, 469), (86, 473, 69), (490, 489, 486), (521, 445, 520), (496, 494, 497), (497, 494, 495), (495, 491, 499), (894, 892, 893), (518, 501, 499), (777, 779, 811), (502, 498, 503), (502, 337, 343), (342, 341, 496), (206, 331, 330), (829, 646, 866), (349, 348, 478), (377, 324, 319), (426, 439, 415), (699, 905, 904), (475, 345, 344), (188, 223, 224), (510, 479, 478), (404, 401, 403), (738, 915, 916), (507, 511, 483), (210, 349, 350), (612, 106, 660), (462, 463, 454), (140, 139, 137), (520, 445, 367), (615, 661, 618), (706, 704, 713), (521, 353, 446), (142, 733, 734), (523, 449, 448), (508, 629, 623), (364, 365, 525), (994, 1002, 993), (195, 325, 194), (949, 953, 948), (728, 727, 718), (529, 361, 528), (389, 377, 388), (530, 359, 360), (399, 387, 398), (983, 991, 990), (533, 354, 356), (435, 424, 423), (534, 535, 162), (559, 564, 543), (541, 580, 557), (560, 565, 566), (560, 566, 561), (267, 256, 280), (556, 161, 567), (979, 994, 993), (478, 508, 510), (569, 532, 531), (397, 385, 396), (398, 411, 412), (539, 538, 570), (904, 922, 903), (574, 529, 528), (558, 576, 577), (558, 577, 578), (578, 579, 526), (526, 579, 527), (469, 114, 612), (553, 536, 580), (580, 567, 581), (453, 436, 435), (920, 919, 743), (985, 988, 982), (568, 581, 582), (534, 533, 535), (17, 163, 171), (556, 536, 537), (540, 541, 583), (157, 32, 31), (855, 885, 883), (585, 568, 569), (846, 845, 807), (279, 280, 266), (565, 543, 564), (584, 571, 583), (583, 571, 554), (258, 257, 267), (576, 570, 577), (577, 570, 575), (575, 574, 579), (392, 428, 393), (721, 724, 720), (519, 552, 551), (319, 189, 192), (980, 987, 986), (563, 550, 548), (548, 549, 562), (182, 342, 196), (653, 868, 942), (560, 546, 543), (559, 543, 544), (298, 289, 297), (521, 520, 562), (407, 430, 431), (675, 687, 686), (523, 566, 565), (525, 565, 564), (217, 202, 228), (767, 690, 769), (640, 504, 863), (446, 333, 405), (932, 936, 935), (604, 605, 606), (764, 677, 765), (889, 886, 888), (614, 610, 615), (618, 614, 615), (558, 564, 559), (1006, 997, 998), (219, 241, 220), (215, 348, 349), (620, 617, 621), (602, 683, 102), (482, 507, 483), (209, 235, 208), (622, 620, 625), (625, 620, 623), (626, 151, 123), (318, 180, 329), (628, 622, 625), (625, 623, 629), (967, 680, 694), (631, 604, 630), (633, 624, 628), (556, 580, 536), (342, 199, 196), (123, 638, 626), (219, 199, 218), (341, 494, 496), (155, 903, 688), (649, 641, 642), (972, 964, 965), (501, 500, 499), (925, 939, 931), (941, 951, 950), (940, 950, 949), (634, 635, 654), (654, 635, 636), (636, 649, 654), (680, 969, 596), (229, 247, 240), (116, 603, 637), (504, 648, 506), (106, 150, 661), (707, 910, 710), (662, 609, 151), (643, 824, 864), (238, 255, 239), (451, 450, 364), (737, 783, 782), (484, 511, 509), (760, 670, 671), (154, 95, 678), (636, 641, 649), (597, 877, 598), (615, 660, 106), (734, 913, 591), (160, 49, 589), (924, 742, 740), (567, 162, 535), (658, 603, 663), (936, 934, 937), (681, 152, 682), (682, 104, 898), (344, 201, 337), (736, 159, 916), (788, 541, 540), (415, 414, 426), (686, 673, 675), (415, 440, 417), (990, 999, 998), (512, 480, 479), (831, 867, 830), (1000, 1007, 1006), (958, 969, 968), (156, 699, 692), (157, 594, 156), (551, 563, 519), (353, 522, 447), (355, 382, 1), (593, 128, 125), (10, 404, 418), (981, 988, 987), (708, 125, 709), (225, 67, 185), (227, 203, 204), (597, 598, 716), (572, 574, 575), (488, 471, 481), (762, 671, 672), (718, 719, 724), (724, 719, 720), (637, 639, 638), (531, 573, 569), (742, 787, 786), (700, 728, 704), (704, 728, 729), (259, 260, 249), (971, 876, 877), (726, 723, 727), (652, 655, 651), (702, 711, 965), (515, 481, 514), (460, 364, 363), (778, 730, 731), (918, 917, 590), (89, 920, 138), (160, 590, 159), (191, 222, 223), (759, 761, 799), (334, 293, 272), (185, 224, 225), (761, 760, 762), (220, 196, 219), (768, 767, 769), (87, 485, 86), (748, 750, 790), (774, 772, 701), (773, 807, 771), (782, 813, 781), (812, 781, 813), (800, 763, 801), (83, 82, 81), (284, 269, 268), (754, 793, 753), (779, 812, 852), (810, 777, 811), (753, 792, 752), (791, 752, 792), (386, 375, 374), (765, 802, 764), (761, 800, 834), (852, 811, 779), (766, 803, 765), (789, 748, 790), (773, 808, 846), (776, 809, 775), (814, 783, 815), (784, 815, 783), (770, 805, 769), (822, 823, 824), (836, 834, 800), (833, 834, 835), (848, 846, 808), (840, 841, 842), (316, 183, 317), (854, 852, 812), (851, 852, 853), (489, 491, 495), (284, 283, 292), (643, 864, 644), (44, 151, 50), (857, 886, 856), (646, 867, 647), (647, 867, 868), (868, 869, 870), (870, 869, 871), (871, 835, 872), (772, 771, 696), (873, 874, 875), (875, 874, 962), (663, 681, 658), (717, 719, 718), (877, 842, 598), (598, 842, 878), (598, 878, 716), (610, 660, 615), (467, 354, 468), (719, 880, 720), (722, 853, 882), (884, 883, 885), (645, 828, 866), (885, 886, 887), (889, 888, 1001), (134, 537, 89), (125, 907, 593), (837, 873, 836), (248, 242, 241), (664, 658, 681), (55, 86, 69), (897, 681, 682), (897, 682, 898), (529, 574, 573), (513, 177, 351), (671, 684, 685), (899, 685, 686), (205, 330, 329), (884, 854, 883), (438, 443, 439), (904, 903, 699), (246, 264, 65), (27, 592, 28), (906, 907, 908), (908, 907, 909), (145, 142, 26), (142, 146, 26), (910, 708, 911), (919, 918, 743), (305, 286, 285), (915, 736, 916), (273, 274, 234), (617, 622, 619), (218, 240, 219), (904, 696, 693), (503, 504, 506), (433, 452, 434), (690, 922, 693), (311, 310, 198), (474, 475, 344), (701, 905, 906), (327, 373, 374), (731, 730, 923), (731, 923, 732), (771, 693, 696), (916, 590, 917), (83, 70, 80), (83, 80, 79), (905, 772, 696), (447, 419, 353), (726, 716, 723), (742, 919, 744), (745, 744, 746), (85, 54, 53), (345, 476, 346), (641, 824, 642), (975, 979, 978), (903, 922, 902), (899, 676, 674), (899, 674, 672), (775, 705, 707), (898, 669, 668), (898, 668, 897), (897, 668, 667), (640, 641, 648), (186, 320, 1), (918, 589, 743), (920, 743, 138), (547, 561, 542), (972, 977, 979), (977, 980, 979), (618, 661, 608), (608, 661, 662), (608, 662, 606), (264, 271, 288), (902, 688, 903), (903, 692, 699), (699, 156, 594), (933, 929, 928), (270, 262, 261), (114, 53, 113), (201, 343, 337), (721, 849, 881), (745, 788, 787), (745, 787, 744), (244, 230, 243), (376, 319, 325), (839, 962, 874), (763, 672, 674), (732, 780, 731), (782, 735, 737), (705, 774, 701), (841, 804, 768), (313, 194, 192), (767, 766, 679), (456, 457, 443), (256, 239, 255), (616, 510, 621), (562, 522, 521), (304, 285, 284), (564, 526, 525), (664, 756, 665), (751, 605, 752), (193, 339, 340), (993, 895, 992), (204, 345, 346), (33, 156, 692), (229, 217, 228), (825, 823, 791), (267, 282, 258), (823, 790, 750), (856, 815, 857), (843, 806, 844), (828, 795, 829), (861, 820, 862), (850, 811, 851), (821, 790, 822), (849, 810, 850), (838, 803, 839), (638, 630, 626), (827, 794, 828), (805, 843, 841), (854, 813, 855), (832, 799, 833), (829, 796, 830), (4, 1, 7), (83, 81, 84), (836, 801, 837), (814, 855, 813), (825, 792, 826), (863, 821, 822), (863, 822, 824), (824, 825, 864), (864, 825, 826), (865, 827, 828), (180, 296, 205), (866, 828, 829), (1, 382, 7), (362, 528, 361), (395, 407, 408), (869, 832, 833), (900, 676, 687), (832, 868, 831), (874, 837, 838), (874, 838, 839), (876, 839, 840), (686, 676, 899), (878, 843, 844), (879, 844, 845), (937, 947, 946), (880, 848, 849), (881, 850, 851), (871, 833, 835), (917, 738, 916), (883, 854, 855), (303, 291, 302), (888, 857, 858), (612, 517, 469), (891, 860, 861), (893, 861, 862), (504, 505, 863), (627, 926, 624), (766, 768, 804), (632, 925, 627), (944, 963, 943), (151, 606, 662), (927, 930, 586), (619, 928, 929), (843, 842, 841), (661, 609, 662), (928, 624, 926), (928, 934, 933), (929, 617, 619), (930, 179, 588), (935, 179, 930), (964, 945, 965), (689, 679, 901), (452, 460, 461), (938, 931, 939), (189, 321, 187), (870, 942, 868), (943, 179, 935), (756, 667, 757), (486, 517, 490), (922, 689, 902), (697, 698, 703), (237, 207, 236), (951, 942, 871), (871, 942, 870), (872, 951, 871), (952, 946, 947), (231, 223, 230), (954, 949, 950), (403, 417, 404), (955, 951, 872), (955, 872, 873), (636, 625, 629), (627, 633, 632), (959, 954, 960), (230, 242, 243), (976, 179, 943), (962, 961, 875), (976, 943, 963), (431, 432, 420), (946, 956, 945), (938, 948, 947), (939, 949, 948), (1005, 1011, 1004), (971, 961, 962), (694, 966, 967), (264, 23, 22), (596, 969, 970), (590, 589, 918), (597, 971, 877), (711, 972, 965), (147, 142, 734), (964, 975, 963), (711, 974, 972), (975, 976, 963), (986, 995, 994), (974, 977, 972), (975, 978, 976), (978, 178, 976), (955, 875, 961), (982, 713, 714), (983, 714, 729), (725, 728, 724), (666, 659, 665), (884, 984, 882), (986, 979, 980), (977, 981, 980), (680, 595, 691), (385, 374, 373), (990, 985, 983), (984, 722, 882), (989, 985, 990), (887, 991, 885), (992, 178, 978), (639, 631, 630), (482, 503, 506), (708, 909, 125), (999, 991, 887), (999, 887, 889), (1000, 998, 999), (400, 401, 389), (1003, 994, 995), (691, 695, 698), (1006, 998, 1000), (722, 851, 853), (176, 178, 992), (325, 192, 194), (1008, 993, 1002), (973, 706, 713), (1000, 889, 1001), (970, 959, 960), (528, 579, 574), (1014, 1007, 892), (673, 685, 601), (896, 1002, 1009), (896, 1008, 1002), (1007, 891, 892), (921, 536, 553), (1013, 545, 544), (806, 771, 807), (298, 299, 279), (15, 458, 468), (168, 167, 164), (140, 49, 48), (308, 317, 62), (760, 669, 670), (721, 722, 725), (1011, 1012, 546), (826, 644, 864), (1004, 1011, 1010), (620, 510, 623), (879, 717, 723), (323, 378, 379), (510, 508, 623), (988, 995, 987), (491, 518, 499), (168, 170, 166), (114, 112, 110), (612, 114, 110), (797, 758, 798), (721, 720, 880), (584, 585, 572), (732, 914, 735), (788, 538, 820), (83, 68, 74), (83, 72, 71), (947, 953, 952), (1010, 1002, 1003), (848, 719, 847), (181, 328, 198), (602, 102, 101), (679, 900, 901), (112, 113, 53), (107, 109, 108), (602, 105, 100), (428, 448, 429), (140, 138, 49), (138, 741, 49), (83, 77, 78), (83, 78, 82), (354, 533, 534), (131, 129, 128), (129, 133, 128), (621, 617, 613), (187, 322, 186), (595, 727, 695), (218, 200, 217), (88, 139, 48), (96, 94, 35), (601, 98, 38), (485, 473, 86), (755, 665, 756), (92, 95, 94), (966, 965, 956), (78, 77, 56), (176, 992, 551), (557, 585, 584), (992, 895, 551), (555, 862, 539), (728, 695, 727), (1010, 547, 542), (104, 40, 39), (104, 153, 40), (290, 301, 281), (633, 656, 632), (214, 350, 480), (602, 101, 105), (158, 28, 592), (107, 111, 109), (447, 523, 448), (168, 165, 169), (315, 189, 187), (600, 96, 93), (162, 46, 45), (400, 416, 403), (398, 386, 397), (588, 177, 930), (88, 136, 134), (83, 75, 68), (83, 73, 75), (616, 512, 479), (657, 925, 632), (461, 362, 361), (923, 912, 913), (547, 1011, 560), (1011, 546, 560), (213, 212, 368), (273, 370, 333), (213, 368, 211), (965, 945, 956), (0, 336, 1), (336, 186, 1), (442, 449, 366), (240, 247, 241), (203, 344, 345), (775, 808, 774), (382, 6, 7), (6, 382, 5), (206, 296, 295), (424, 411, 423), (104, 103, 102), (441, 459, 13), (92, 600, 95), (306, 287, 286), (956, 952, 957), (110, 112, 52), (112, 53, 52), (867, 829, 830), (437, 426, 425), (457, 465, 466), (896, 1009, 548), (148, 734, 27), (816, 785, 817), (464, 360, 359), (957, 968, 967), (702, 703, 711), (493, 490, 492), (109, 111, 52), (111, 110, 52), (788, 819, 787), (119, 116, 123), (422, 409, 421), (152, 41, 40), (155, 90, 33), (1009, 549, 548), (858, 817, 859), (65, 233, 246), (464, 456, 455), (754, 666, 755), (236, 208, 235), (136, 135, 134), (764, 674, 676), (746, 744, 920), (359, 358, 465), (91, 93, 34), (90, 91, 34), (657, 942, 941), (134, 135, 47), (135, 136, 47), (72, 74, 69), (759, 798, 758), (74, 68, 69), (729, 984, 983), (440, 443, 444), (538, 862, 820), (313, 190, 314), (554, 788, 583), (788, 540, 583), (125, 126, 709), (125, 127, 126), (545, 576, 558), (368, 552, 519), (552, 176, 551), (2, 1, 4), (2, 0, 1), (745, 746, 541), (758, 669, 759), (139, 141, 48), (101, 102, 39), (102, 103, 39), (764, 801, 763), (322, 320, 186), (322, 187, 321), (336, 58, 57), (336, 0, 58), (314, 305, 304), (498, 500, 503), (936, 937, 945), (371, 384, 372), (713, 704, 729), (930, 927, 932), (784, 740, 785), (83, 71, 70), (493, 610, 747), (945, 937, 946), (281, 291, 282), (168, 175, 174), (168, 174, 173), (137, 138, 140), (769, 693, 770), (588, 179, 369), (600, 92, 96), (92, 94, 96), (179, 178, 369), (125, 132, 127), (593, 131, 128), (688, 91, 90), (781, 732, 735), (369, 552, 368), (369, 176, 552), (21, 308, 62), (221, 230, 223), (132, 125, 30), (125, 128, 30), (421, 432, 433), (667, 758, 757), (253, 265, 254), (455, 438, 437), (83, 74, 72), (145, 144, 142), (144, 143, 142), (664, 659, 658), (435, 452, 453), (611, 517, 660), (594, 906, 905), (311, 301, 300), (726, 596, 597), (707, 705, 908), (893, 862, 555), (83, 79, 76), (83, 76, 77), (260, 244, 243), (857, 816, 858), (41, 603, 42), (657, 940, 925), (117, 118, 42), (118, 115, 43), (468, 354, 17), (0, 2, 58), (2, 4, 58), (683, 898, 104), (717, 845, 847), (306, 305, 315), (766, 765, 677), (413, 400, 399), (216, 202, 203), (209, 250, 234), (753, 605, 604), (546, 1012, 543), (1012, 1013, 543), (858, 859, 890), (884, 882, 853), (148, 149, 147), (734, 148, 147), (650, 649, 642), (960, 954, 955), (270, 285, 286), (347, 476, 477), (511, 507, 636), (418, 12, 11), (292, 283, 282), (960, 971, 970), (120, 44, 43), (109, 52, 51), (818, 787, 819), (786, 817, 785), (168, 171, 163), (168, 163, 165), (466, 356, 467), (273, 293, 370), (655, 650, 651), (953, 959, 958), (844, 807, 845), (123, 124, 43), (124, 120, 43), (520, 548, 562), (369, 178, 176), (352, 214, 480), (587, 512, 616), (702, 694, 697), (118, 117, 116), (115, 118, 116), (535, 581, 567), (417, 418, 404), (973, 974, 712), (638, 116, 637), (177, 588, 369), (621, 510, 620), (168, 164, 170), (694, 691, 697), (532, 358, 531), (61, 59, 60), (61, 63, 59), (826, 793, 827), (608, 605, 607), (129, 130, 31), (545, 559, 544), (524, 365, 366), (886, 855, 856), (860, 819, 861), (1014, 894, 545), (894, 893, 545), (98, 99, 38), (105, 101, 39), (1013, 544, 543), (495, 488, 489), (837, 802, 838), (141, 140, 48), (568, 532, 569), (454, 455, 437), (625, 635, 634), (533, 357, 532), (493, 789, 518), (313, 304, 303), (136, 88, 48), (220, 242, 221), (136, 48, 47), (168, 173, 172), (168, 172, 171), (115, 119, 43), (982, 973, 713), (269, 260, 268), (119, 123, 43), (755, 795, 794), (586, 513, 927), (513, 587, 927), (895, 1008, 550), (399, 412, 413), (20, 65, 22), (1005, 1006, 1013), (232, 245, 246), (865, 826, 827), (97, 100, 99), (97, 602, 100), (15, 14, 459), (292, 304, 284), (266, 254, 265), (995, 1004, 1003), (87, 86, 54), (166, 170, 45), (992, 979, 993), (88, 134, 89), (518, 789, 821), (957, 952, 953), (396, 384, 395), (591, 912, 592), (698, 700, 706), (839, 804, 840), (158, 709, 29), (128, 133, 30), (602, 97, 601), (97, 99, 98), (245, 231, 244), (831, 798, 832), (990, 998, 997), (645, 644, 865), (8, 10, 9), (327, 195, 197), (59, 63, 18), (58, 3, 18), (67, 72, 69), (316, 307, 306), (881, 849, 850), (818, 859, 817), (308, 287, 307), (114, 113, 112), (193, 341, 182), (198, 327, 197), (848, 809, 849), (281, 280, 290), (513, 586, 930), (177, 513, 930), (385, 372, 384), (795, 756, 796), (146, 147, 26), (147, 149, 26), (286, 271, 270), (139, 88, 89), (860, 891, 890), (915, 737, 735), (434, 435, 423), (921, 89, 537), (844, 879, 716), (834, 833, 799), (390, 379, 378), (394, 330, 331), (410, 397, 396), (507, 506, 648), (934, 931, 938), (388, 377, 376), (496, 502, 343), (436, 437, 425), (733, 736, 915), (465, 358, 357), (406, 407, 383), (508, 477, 484), (194, 302, 312), (440, 444, 441), (747, 610, 614), (429, 448, 449), (749, 748, 614), (210, 272, 293), (339, 338, 472), (888, 858, 890), (337, 502, 474), (927, 613, 929), (594, 157, 593), (407, 431, 420), (421, 409, 408), (896, 548, 550), (727, 723, 717), (750, 751, 791), (433, 434, 422), (249, 248, 258), (1007, 1001, 890), (467, 458, 444), (395, 408, 409), (290, 279, 299), (936, 944, 943), (645, 866, 646), (627, 925, 931), (13, 12, 427), (413, 425, 426), (989, 997, 996), (471, 487, 340), (657, 656, 652), (252, 253, 227), (429, 406, 393), (21, 23, 64), (902, 689, 901), (505, 501, 821), (325, 326, 375), (611, 610, 492), (423, 411, 410), (282, 283, 259), (348, 347, 477), (711, 703, 712), (361, 529, 530), (326, 327, 374), (783, 738, 739), (653, 652, 646), (645, 652, 651), (256, 255, 266), (637, 603, 658), (643, 644, 651), (730, 715, 911), (154, 675, 36), (751, 750, 749), (607, 749, 618), (383, 371, 329), (780, 779, 778), (624, 619, 622), (363, 364, 525), (243, 242, 249), (600, 93, 91), (557, 584, 583), (37, 36, 675), (183, 57, 62), (996, 997, 1005), (934, 928, 926), (160, 159, 25), (917, 924, 740), (609, 150, 51), (554, 571, 570), (682, 152, 153), (672, 671, 685), (861, 893, 892), (232, 225, 224), (956, 957, 967), (391, 563, 520), (606, 626, 630), (247, 257, 248), (361, 360, 463), (983, 985, 982), (715, 710, 910), (363, 526, 527), (670, 683, 684), (785, 740, 742), (419, 392, 332), (208, 207, 346), (650, 634, 654), (470, 516, 515), (701, 906, 908), (349, 479, 480), (914, 923, 913), (835, 836, 873), (877, 876, 840), (158, 592, 912), (776, 775, 707), (678, 599, 901), (746, 921, 553), (453, 452, 461), (236, 251, 252), (238, 216, 253), (13, 459, 14), (347, 348, 209), (971, 597, 596), (667, 664, 681), (710, 715, 777), (599, 678, 95), (633, 628, 634), (332, 294, 273), (578, 577, 575), (253, 252, 276), (531, 358, 359), (238, 239, 229), (37, 673, 601), (830, 796, 797), (302, 291, 301), (276, 296, 289), (278, 279, 266), (566, 523, 522), (563, 391, 368), (984, 884, 885), (381, 402, 8), (542, 561, 562), (277, 289, 278), (587, 616, 613), (64, 288, 271), (511, 636, 629), (757, 797, 796), (380, 401, 402), (601, 685, 684), (1009, 1010, 542), (295, 296, 276), (950, 951, 955), (694, 702, 965), (405, 370, 334), (489, 488, 481), (460, 363, 362), (412, 424, 425), (365, 450, 442), (400, 389, 388), (338, 339, 188), (107, 612, 110), (484, 476, 475), (581, 568, 557), (274, 294, 295), (898, 683, 670), (582, 535, 533), (778, 777, 715), (233, 66, 226), (1007, 1014, 1013), (753, 604, 631), (599, 600, 688), (471, 472, 514), (573, 572, 585), (703, 698, 706), (565, 525, 524), (221, 222, 182), (310, 298, 309), (741, 138, 743), (449, 523, 524), (687, 154, 678), (355, 323, 379), (463, 464, 455), (498, 497, 495), (521, 446, 445), (894, 1014, 892), (777, 778, 779), (206, 294, 331), (829, 867, 646), (377, 378, 324), (426, 438, 439), (699, 594, 905), (188, 191, 223), (404, 402, 401), (738, 737, 915), (210, 215, 349), (612, 107, 106), (140, 141, 139), (615, 106, 661), (706, 700, 704), (142, 736, 733), (508, 509, 629), (994, 1003, 1002), (195, 326, 325), (949, 954, 953), (389, 378, 377), (399, 388, 387), (983, 984, 991), (435, 436, 424), (541, 553, 580), (267, 257, 256), (979, 986, 994), (478, 477, 508), (397, 386, 385), (398, 397, 411), (904, 693, 922), (469, 85, 114), (453, 454, 436), (920, 744, 919), (985, 989, 988), (17, 534, 163), (157, 156, 32), (855, 886, 885), (846, 847, 845), (279, 290, 280), (565, 560, 543), (258, 248, 257), (392, 419, 428), (721, 725, 724), (319, 324, 189), (980, 981, 987), (182, 341, 342), (653, 647, 868), (298, 278, 289), (407, 406, 430), (675, 154, 687), (217, 201, 202), (767, 689, 690), (446, 419, 333), (932, 933, 936), (764, 676, 677), (889, 887, 886), (558, 578, 564), (1006, 1005, 997), (219, 240, 241), (215, 209, 348), (602, 684, 683), (482, 506, 507), (209, 234, 235), (318, 181, 180), (967, 968, 680), (556, 567, 580), (342, 343, 199), (219, 196, 199), (341, 487, 494), (155, 692, 903), (972, 975, 964), (501, 505, 500), (925, 940, 939), (941, 942, 951), (940, 941, 950), (680, 968, 969), (229, 239, 247), (504, 640, 648), (707, 909, 910), (643, 642, 824), (238, 254, 255), (451, 432, 450), (737, 738, 783), (484, 483, 511), (636, 648, 641), (734, 733, 913), (160, 24, 49), (924, 919, 742), (567, 161, 162), (936, 933, 934), (344, 202, 201), (736, 142, 159), (788, 745, 541), (415, 416, 414), (415, 439, 440), (990, 991, 999), (512, 513, 480), (831, 868, 867), (1000, 1001, 1007), (958, 959, 969), (551, 550, 563), (353, 521, 522), (355, 381, 382), (10, 402, 404), (981, 982, 988), (225, 226, 67), (227, 216, 203), (572, 573, 574), (488, 487, 471), (762, 760, 671), (637, 659, 639), (531, 530, 573), (742, 744, 787), (259, 268, 260), (971, 962, 876), (652, 656, 655), (515, 486, 481), (460, 451, 364), (918, 924, 917), (89, 921, 920), (191, 193, 222), (759, 760, 761), (334, 370, 293), (185, 188, 224), (220, 182, 196), (87, 470, 485), (748, 749, 750), (774, 773, 772), (773, 846, 807), (782, 814, 813), (812, 780, 781), (800, 762, 763), (284, 285, 269), (754, 794, 793), (779, 780, 812), (810, 776, 777), (753, 793, 792), (791, 751, 752), (386, 387, 375), (765, 803, 802), (761, 762, 800), (852, 851, 811), (766, 804, 803), (789, 747, 748), (773, 774, 808), (776, 810, 809), (814, 782, 783), (784, 816, 815), (770, 806, 805), (836, 835, 834), (848, 847, 846), (316, 187, 183), (854, 853, 852), (489, 490, 491), (284, 268, 283), (44, 123, 151), (857, 888, 886), (772, 773, 771), (663, 152, 681), (717, 847, 719), (610, 611, 660), (467, 356, 354), (645, 865, 828), (134, 47, 537), (125, 909, 907), (837, 874, 873), (248, 249, 242), (55, 54, 86), (205, 206, 330), (884, 853, 854), (438, 456, 443), (246, 263, 264), (27, 591, 592), (919, 924, 918), (305, 306, 286), (273, 294, 274), (617, 620, 622), (218, 229, 240), (904, 905, 696), (503, 500, 504), (433, 451, 452), (311, 300, 310), (474, 482, 475), (327, 328, 373), (771, 770, 693), (916, 159, 590), (905, 701, 772), (447, 428, 419), (726, 597, 716), (85, 87, 54), (345, 475, 476), (641, 863, 824), (975, 972, 979), (775, 774, 705), (640, 863, 641), (547, 560, 561), (264, 263, 271), (933, 932, 929), (270, 263, 262), (114, 85, 53), (201, 200, 343), (721, 880, 849), (244, 231, 230), (376, 377, 319), (839, 876, 962), (763, 762, 672), (782, 781, 735), (841, 840, 804), (313, 302, 194), (456, 465, 457), (256, 247, 239), (616, 479, 510), (562, 561, 522), (304, 305, 285), (564, 578, 526), (751, 607, 605), (193, 191, 339), (993, 1008, 895), (204, 203, 345), (33, 32, 156), (229, 218, 217), (825, 824, 823), (267, 281, 282), (823, 822, 790), (856, 814, 815), (843, 805, 806), (828, 794, 795), (861, 819, 820), (850, 810, 811), (821, 789, 790), (849, 809, 810), (838, 802, 803), (638, 639, 630), (827, 793, 794), (854, 812, 813), (832, 798, 799), (829, 795, 796), (836, 800, 801), (814, 856, 855), (825, 791, 792), (180, 297, 296), (362, 527, 528), (395, 371, 407), (900, 677, 676), (832, 869, 868), (686, 687, 676), (937, 938, 947), (871, 869, 833), (917, 739, 738), (303, 292, 291), (612, 660, 517), (766, 767, 768), (944, 964, 963), (151, 626, 606), (843, 878, 842), (661, 150, 609), (928, 619, 624), (929, 613, 617), (964, 944, 945), (689, 767, 679), (452, 451, 460), (189, 323, 321), (756, 664, 667), (486, 516, 517), (922, 690, 689), (697, 691, 698), (237, 204, 207), (231, 224, 223), (403, 416, 417), (636, 635, 625), (627, 624, 633), (230, 221, 242), (431, 442, 432), (946, 952, 956), (938, 939, 948), (939, 940, 949), (1005, 1012, 1011), (264, 288, 23), (590, 160, 589), (147, 146, 142), (986, 987, 995), (955, 873, 875), (725, 729, 728), (666, 639, 659), (977, 973, 981), (680, 596, 595), (385, 386, 374), (984, 725, 722), (639, 666, 631), (482, 474, 503), (708, 910, 909), (400, 403, 401), (691, 595, 695), (722, 881, 851), (325, 319, 192), (973, 712, 706), (1000, 999, 889), (970, 969, 959), (528, 527, 579), (673, 686, 685), (1013, 1014, 545), (806, 770, 771), (15, 459, 458), (308, 307, 317), (760, 759, 669), (721, 881, 722), (826, 865, 644), (323, 324, 378), (988, 996, 995), (491, 493, 518), (797, 757, 758), (732, 923, 914), (788, 554, 538), (947, 948, 953), (1010, 1009, 1002), (848, 880, 719), (181, 318, 328), (679, 677, 900), (428, 447, 448), (595, 726, 727), (218, 199, 200), (485, 514, 473), (755, 666, 665), (557, 568, 585), (728, 700, 695), (1010, 1011, 547), (290, 300, 301), (633, 655, 656), (158, 29, 28), (447, 522, 523), (315, 190, 189), (162, 161, 46), (400, 414, 416), (398, 387, 386), (923, 730, 912), (442, 430, 449), (203, 202, 344), (775, 809, 808), (206, 205, 296), (424, 412, 411), (441, 458, 459), (306, 307, 287), (437, 438, 426), (816, 784, 785), (464, 463, 360), (957, 958, 968), (702, 697, 703), (493, 491, 490), (788, 820, 819), (119, 115, 116), (422, 410, 409), (152, 663, 41), (858, 816, 817), (65, 66, 233), (464, 465, 456), (754, 631, 666), (236, 207, 208), (764, 763, 674), (657, 653, 942), (759, 799, 798), (729, 725, 984), (440, 439, 443), (538, 539, 862), (313, 192, 190), (545, 555, 576), (758, 668, 669), (764, 802, 801), (314, 315, 305), (498, 499, 500), (784, 739, 740), (493, 492, 610), (281, 301, 291), (769, 690, 693), (781, 780, 732), (421, 420, 432), (667, 668, 758), (253, 277, 265), (455, 456, 438), (664, 665, 659), (435, 434, 452), (594, 907, 906), (311, 312, 301), (726, 595, 596), (260, 262, 244), (857, 815, 816), (41, 663, 603), (657, 941, 940), (717, 879, 845), (413, 414, 400), (216, 228, 202), (209, 215, 250), (753, 752, 605), (270, 269, 285), (347, 346, 476), (960, 961, 971), (818, 786, 787), (786, 818, 817), (466, 357, 356), (655, 634, 650), (953, 954, 959), (844, 806, 807), (520, 563, 548), (587, 513, 512), (535, 582, 581), (417, 12, 418), (973, 977, 974), (638, 123, 116), (694, 680, 691), (532, 357, 358), (826, 792, 793), (608, 606, 605), (545, 558, 559), (524, 525, 365), (860, 818, 819), (495, 494, 488), (837, 801, 802), (568, 582, 532), (533, 356, 357), (493, 747, 789), (313, 314, 304), (220, 241, 242), (982, 981, 973), (269, 261, 260), (399, 398, 412), (20, 66, 65), (15, 16, 14), (292, 303, 304), (266, 255, 254), (995, 996, 1004), (992, 978, 979), (396, 385, 384), (591, 913, 912), (698, 695, 700), (839, 803, 804), (245, 232, 231), (831, 797, 798), (327, 326, 195), (316, 317, 307), (818, 860, 859), (308, 64, 287), (193, 340, 341), (198, 328, 327), (848, 808, 809), (281, 267, 280), (385, 373, 372), (795, 755, 756), (286, 287, 271)])
me_tb_skin_1_001.use_remesh_fix_poles = True
me_tb_skin_1_001.use_remesh_preserve_attributes = False
me_tb_skin_1_001.use_mirror_vertex_groups = False
me_tb_skin_1_001.update()

# ---- objects
ob_tb_skin_1 = bpy.data.objects.new('TB skin-1', me_tb_skin_1_001)

# ---- transforms, parenting, visibility, modifiers, constraints
ob_tb_skin_1.location = (0.000285, -0.03712, -0.01641)
ob_tb_skin_1.rotation_euler = (-4.712, -0.04889, 1.571)
ob_tb_skin_1.scale = (0.001, 0.001, 0.001)
ob_tb_skin_1.lineart.crease_threshold = 0.0
_m = ob_tb_skin_1.modifiers.new('Solidify', 'SOLIDIFY')
_m.thickness = 0.5

# ---- collection membership
col_collection.objects.link(ob_tb_skin_1)

# ---- scene / render settings (as saved in the file)
scene.frame_start = 1; scene.frame_end = 250; scene.frame_set(1)
scene.render.engine = 'BLENDER_EEVEE_NEXT'
scene.cycles.use_denoising = False
scene.cycles.samples = 128
scene.cycles.sampling_pattern = 'TABULATED_SOBOL'
scene.cycles.use_adaptive_sampling = False
scene.cycles.use_light_tree = False
scene.view_settings.view_transform = 'Filmic'
bpy.context.view_layer.update()

# ---- added for rendering (the .blend has no active camera and no usable light): camera, sun
cam_auto = bpy.data.cameras.new('AutoCamera')
cam_auto.lens = 50.0
cam_auto.sensor_width = 36.0
cam_auto.clip_end = 1000.0
ob_auto_camera = bpy.data.objects.new('AutoCamera', cam_auto)
scene.collection.objects.link(ob_auto_camera)
ob_auto_camera.location = (0.185136, -0.258357, 0.133056)
ob_auto_camera.rotation_euler = (1.09748, -7.21219e-08, 0.694738)
scene.camera = ob_auto_camera
light_auto_sun = bpy.data.lights.new('AutoSun', 'SUN')
light_auto_sun.energy = 3.0
light_auto_sun.angle = 0.0523599
ob_auto_sun = bpy.data.objects.new('AutoSun', light_auto_sun)
scene.collection.objects.link(ob_auto_sun)
ob_auto_sun.rotation_euler = (0.872665, 0.174533, 0.523599)
bpy.context.view_layer.update()
